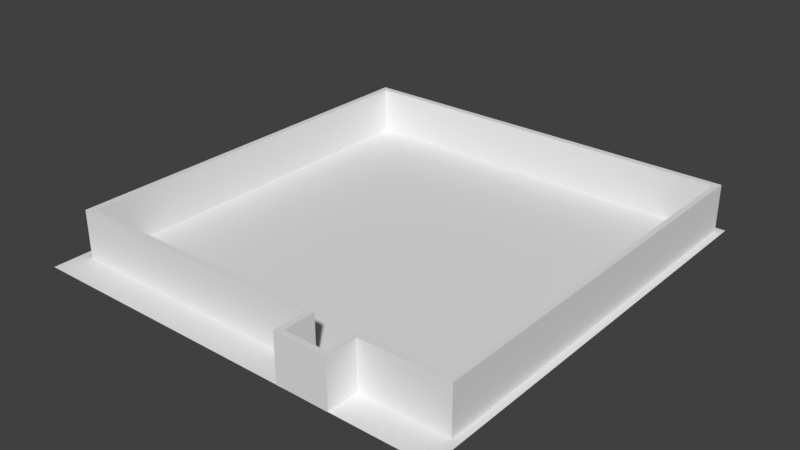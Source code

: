 # Source: SmallMazeEmpty.blend  (saved by Blender 2.79.0; exported with 4.5.12 LTS)
import bpy
from mathutils import Matrix  # noqa: F401  (used for matrix-valued properties, if any)

bpy.ops.wm.read_factory_settings(use_empty=True)
scene = bpy.context.scene
scene.name = 'Scene'

# ---- collections
col_collection_1 = bpy.data.collections.new('Collection 1'); scene.collection.children.link(col_collection_1)

# ---- world
world_world = bpy.data.worlds.new('World'); scene.world = world_world
world_world.color = (0.05088, 0.05088, 0.05088)
world_world.use_sun_shadow = False
world_world.sun_shadow_jitter_overblur = 0.0
world_world.cycles.sampling_method = 'MANUAL'

# ---- meshes
me_plane = bpy.data.meshes.new('Plane')
me_plane.from_pydata([(-40.0, -43.77, 0.0), (40.0, -43.77, 0.0), (-40.0, 40.0, 0.0), (40.0, 40.0, 0.0)], [], [(0, 1, 3, 2)])
me_plane.use_remesh_preserve_volume = False
me_plane.use_remesh_preserve_attributes = False
me_plane.use_mirror_vertex_groups = False
me_plane.update()
me_cube = bpy.data.meshes.new('Cube')
me_cube.from_pydata([(21.5, -37.82, 0.0), (37.59, -4.379, 0.0), (21.5, -36.63, 0.0), (38.65, -4.379, 0.0), (37.59, -37.82, 0.0), (38.65, -36.63, 0.0), (37.59, -36.63, 0.0), (38.65, -37.82, 0.0), (37.59, -3.194, 0.0), (38.65, -3.194, 0.0), (37.59, 37.48, 0.0), (38.65, 37.48, 0.0), (37.59, 38.66, 0.0), (38.65, 38.66, 0.0), (5.114, 38.66, 0.0), (4.052, 38.66, 0.0), (-11.54, 38.66, 0.0), (-12.77, 38.66, 0.0), (-36.67, 37.48, 0.0), (-36.67, 38.66, 0.0), (-37.82, 37.48, 0.0), (-37.82, 38.66, 0.0), (-36.67, -3.256, 0.0), (-37.82, -3.256, 0.0), (-36.67, -4.303, 0.0), (-37.82, -4.303, 0.0), (-36.67, -36.75, 0.0), (-37.82, -36.75, 0.0), (-36.67, -37.75, 0.0), (-37.82, -37.75, 0.0), (12.41, -36.75, 0.0), (12.41, -37.75, 0.0), (13.5, -36.75, 0.0), (13.5, -37.75, 0.0), (21.5, -37.82, 3.0), (37.59, -4.379, 3.0), (21.5, -36.63, 3.0), (38.65, -4.379, 3.0), (37.59, -37.82, 3.0), (38.65, -36.63, 3.0), (37.59, -36.63, 3.0), (38.65, -37.82, 3.0), (37.59, -3.194, 3.0), (38.65, -3.194, 3.0), (37.59, 37.48, 3.0), (38.65, 37.48, 3.0), (37.59, 38.66, 3.0), (38.65, 38.66, 3.0), (5.114, 37.48, 3.0), (5.114, 38.66, 3.0), (4.052, 37.48, 3.0), (4.052, 38.66, 3.0), (-11.54, 37.48, 3.0), (-11.54, 38.66, 3.0), (-12.77, 37.48, 3.0), (-12.77, 38.66, 3.0), (-36.67, 37.48, 3.0), (-36.67, 38.66, 3.0), (-37.82, 37.48, 3.0), (-37.82, 38.66, 3.0), (-36.67, -3.256, 3.0), (-37.82, -3.256, 3.0), (-36.67, -4.303, 3.0), (-37.82, -4.303, 3.0), (-36.67, -36.75, 3.0), (-37.82, -36.75, 3.0), (-36.67, -37.75, 3.0), (-37.82, -37.75, 3.0), (12.41, -36.75, 3.0), (12.41, -37.75, 3.0), (13.5, -36.75, 3.0), (13.5, -37.75, 3.0), (22.3, -36.63, 0.0), (22.3, -37.82, 0.0), (22.3, -36.63, 3.0), (22.3, -37.82, 3.0), (21.5, -42.82, 0.0), (12.41, -42.75, 0.0), (13.5, -42.75, 0.0), (21.5, -42.82, 3.0), (12.41, -42.75, 3.0), (13.5, -42.75, 3.0), (22.3, -42.82, 0.0), (22.3, -42.82, 3.0), (21.5, -43.82, 0.0), (12.41, -43.75, 0.0), (13.5, -43.75, 0.0), (21.5, -43.82, 3.0), (12.41, -43.75, 3.0), (13.5, -43.75, 3.0), (22.3, -43.82, 0.0), (22.3, -43.82, 3.0)], [], [(9, 8, 10, 11), (5, 6, 1, 3), (4, 6, 5, 7), (11, 10, 12, 13), (72, 6, 4, 73), (3, 1, 8, 9), (19, 18, 20, 21), (20, 18, 22, 23), (23, 22, 24, 25), (25, 24, 26, 27), (27, 26, 28, 29), (28, 26, 30, 31), (31, 30, 32, 33), (43, 45, 44, 42), (39, 37, 35, 40), (38, 41, 39, 40), (45, 47, 46, 44), (74, 75, 38, 40), (37, 43, 42, 35), (46, 49, 48, 44), (49, 51, 50, 48), (51, 53, 52, 50), (53, 55, 54, 52), (55, 57, 56, 54), (57, 59, 58, 56), (58, 61, 60, 56), (61, 63, 62, 60), (63, 65, 64, 62), (65, 67, 66, 64), (66, 69, 68, 64), (69, 71, 70, 68), (8, 1, 35, 42), (18, 10, 44, 56), (32, 30, 68, 70), (56, 18, 19, 57), (24, 22, 60, 62), (16, 53, 51, 15), (17, 55, 53, 16), (19, 57, 55, 17), (20, 58, 59, 21), (21, 59, 57, 19), (18, 56, 60, 22), (23, 61, 58, 20), (0, 34, 36, 2), (24, 62, 64, 26), (27, 65, 63, 25), (25, 63, 61, 23), (28, 66, 67, 29), (6, 40, 35, 1), (72, 74, 40, 6), (29, 67, 65, 27), (5, 39, 41, 7), (26, 64, 68, 30), (31, 69, 66, 28), (7, 41, 38, 4), (32, 70, 71, 33), (33, 71, 81, 78), (75, 34, 79, 83), (3, 37, 39, 5), (9, 43, 37, 3), (8, 42, 44, 10), (14, 49, 46, 12), (11, 45, 43, 9), (12, 46, 47, 13), (15, 51, 49, 14), (13, 47, 45, 11), (4, 38, 75, 73), (2, 36, 74, 72), (36, 34, 75, 74), (2, 72, 73, 0), (80, 77, 85, 88), (76, 82, 90, 84), (0, 73, 82, 76), (71, 69, 80, 81), (34, 0, 76, 79), (31, 33, 78, 77), (69, 31, 77, 80), (73, 75, 83, 82), (90, 91, 87, 84), (86, 89, 88, 85), (81, 80, 88, 89), (83, 79, 87, 91), (78, 81, 89, 86), (79, 76, 84, 87), (77, 78, 86, 85), (82, 83, 91, 90), (84, 87, 89, 86), (78, 81, 79, 76), (87, 79, 81, 89), (86, 78, 76, 84)])
me_cube.use_remesh_preserve_volume = False
me_cube.use_remesh_preserve_attributes = False
me_cube.use_mirror_vertex_groups = False
me_cube.update()

# ---- objects
ob_plane = bpy.data.objects.new('Plane', me_plane)
ob_cube = bpy.data.objects.new('Cube', me_cube)

# ---- transforms, parenting, visibility, modifiers, constraints
ob_plane.location = (-1.282e-05, 2.283e-05, 0.0)
ob_plane.lineart.crease_threshold = 0.0
ob_cube.location = (-1.282e-05, 2.283e-05, 0.0)
ob_cube.scale = (1.0, 1.0, 3.0)
ob_cube.lineart.crease_threshold = 0.0

# ---- collection membership
col_collection_1.objects.link(ob_plane)
col_collection_1.objects.link(ob_cube)

# ---- scene / render settings (as saved in the file)
scene.frame_start = 1; scene.frame_end = 250; scene.frame_set(1)
scene.render.engine = 'BLENDER_EEVEE_NEXT'
scene.render.resolution_percentage = 50
scene.render.dither_intensity = 0.0
scene.cycles.use_denoising = False
scene.cycles.samples = 128
scene.cycles.sampling_pattern = 'TABULATED_SOBOL'
scene.cycles.light_sampling_threshold = 0.0
scene.cycles.use_adaptive_sampling = False
scene.cycles.use_light_tree = False
scene.cycles.blur_glossy = 0.0
scene.cycles.sample_clamp_indirect = 0.0
scene.view_settings.view_transform = 'Standard'
scene.unit_settings.scale_length = 0.001
bpy.context.view_layer.update()

# ---- added for rendering (the .blend has no active camera and no usable light): camera, sun
cam_auto = bpy.data.cameras.new('AutoCamera')
cam_auto.lens = 50.0
cam_auto.sensor_width = 36.0
cam_auto.clip_end = 1887.09
ob_auto_camera = bpy.data.objects.new('AutoCamera', cam_auto)
scene.collection.objects.link(ob_auto_camera)
ob_auto_camera.location = (107.527, -130.941, 90.5214)
ob_auto_camera.rotation_euler = (1.09748, -7.21219e-08, 0.694738)
scene.camera = ob_auto_camera
light_auto_sun = bpy.data.lights.new('AutoSun', 'SUN')
light_auto_sun.energy = 3.0
light_auto_sun.angle = 0.0523599
ob_auto_sun = bpy.data.objects.new('AutoSun', light_auto_sun)
scene.collection.objects.link(ob_auto_sun)
ob_auto_sun.rotation_euler = (0.872665, 0.174533, 0.523599)
bpy.context.view_layer.update()
